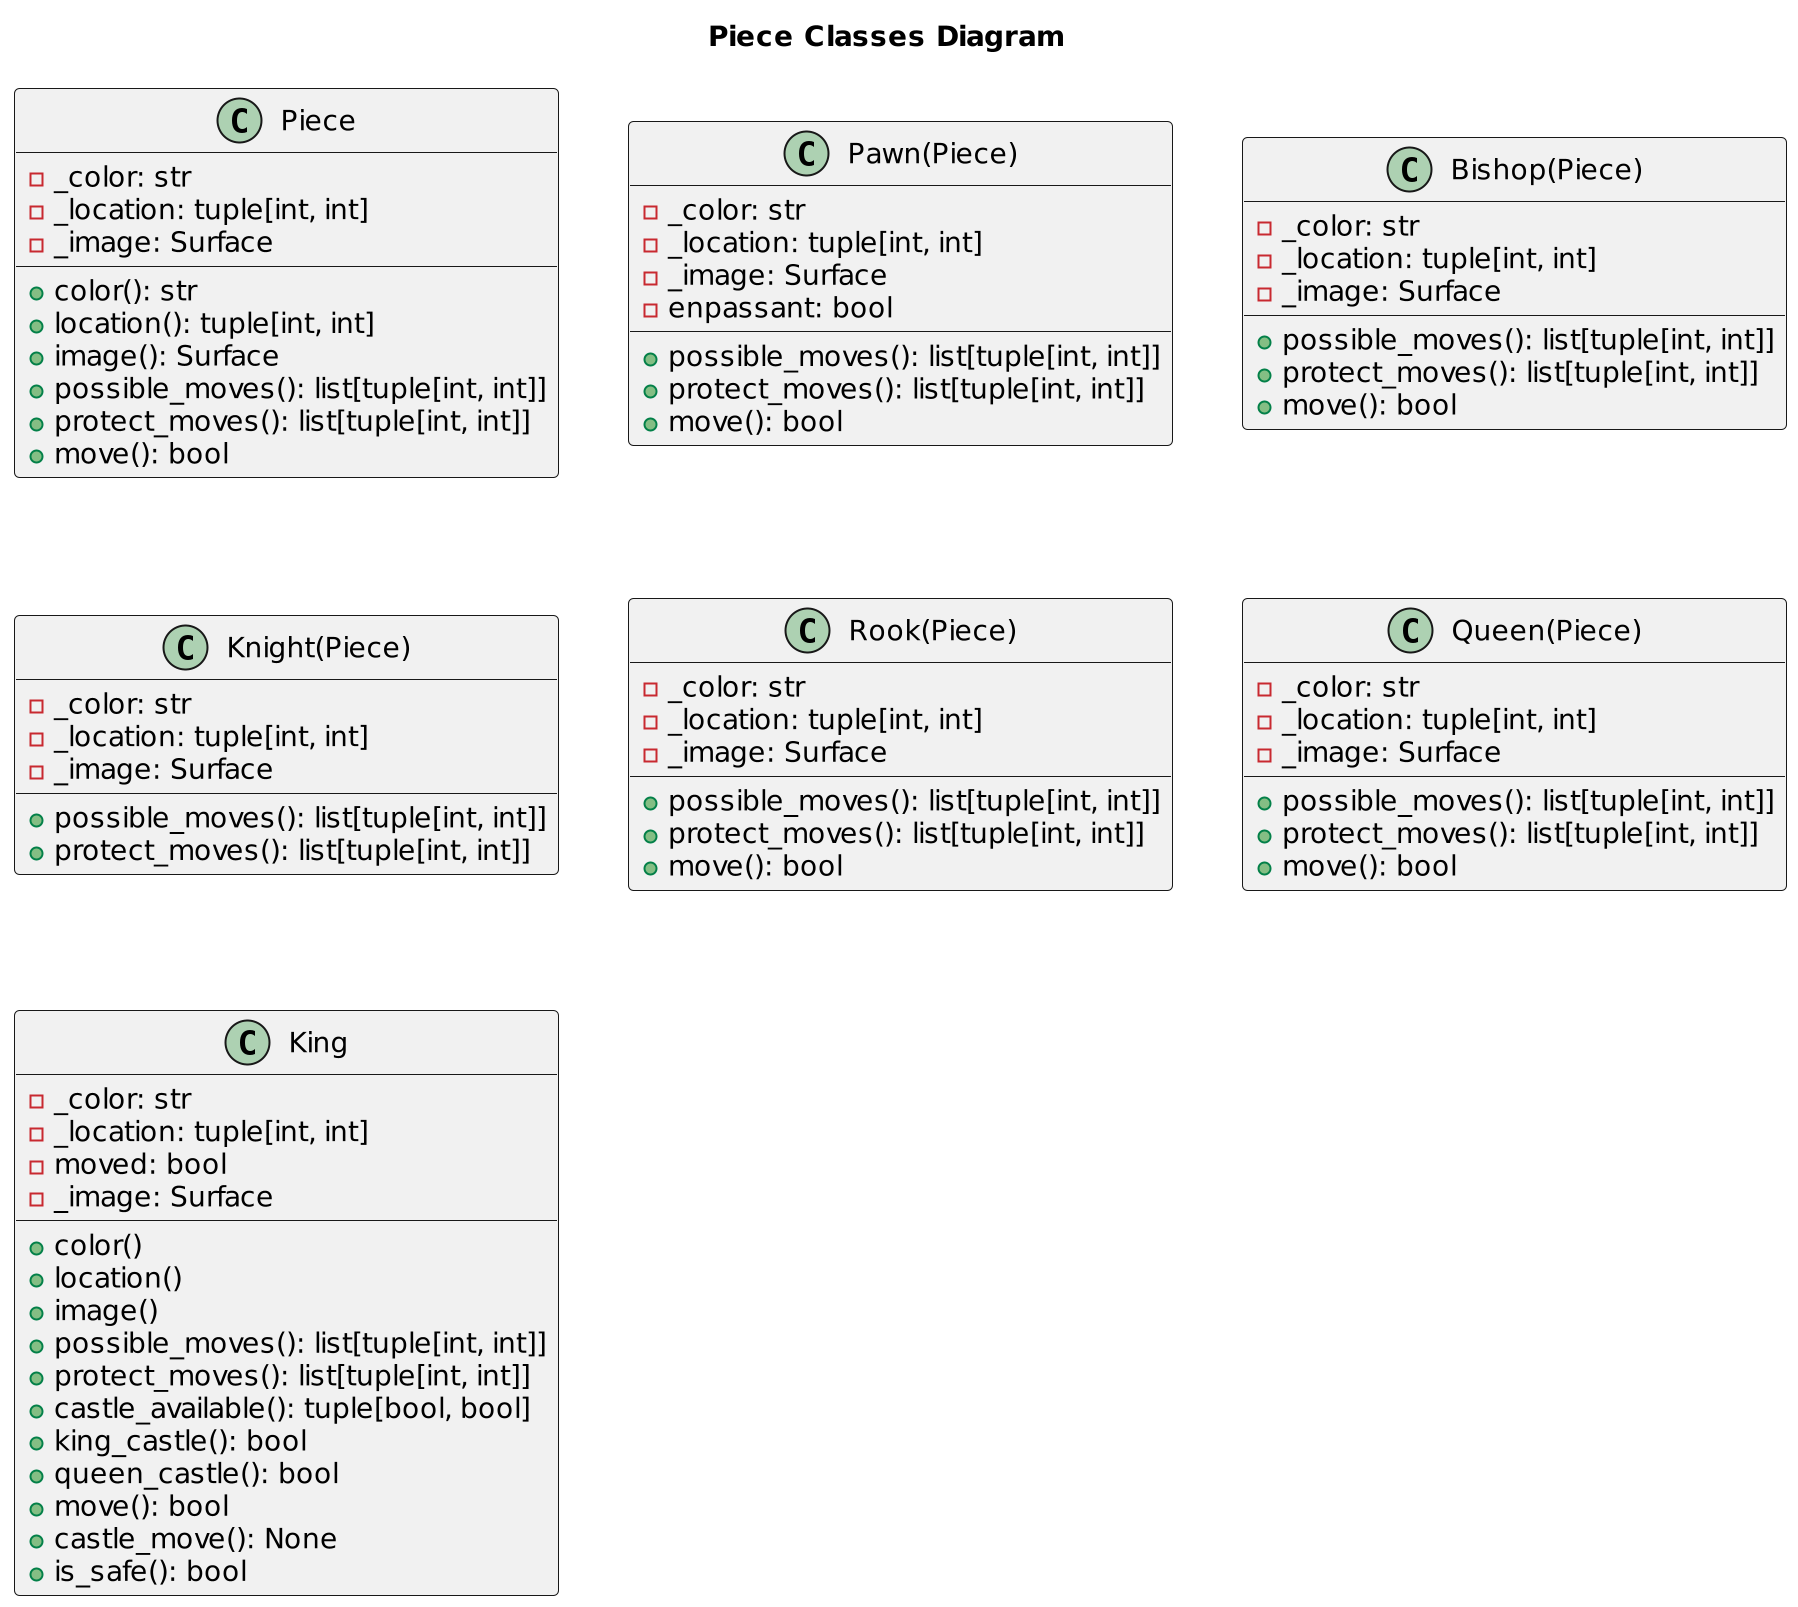

The diagram above was rendered by PlantUML. Its source (embedded in the PNG):
@startuml Piece Classes Diagram
scale 2
title "Piece Classes Diagram"

class Piece {
    - _color: str
    - _location: tuple[int, int]
    - _image: Surface
    + color(): str
    + location(): tuple[int, int]
    + image(): Surface
    + possible_moves(): list[tuple[int, int]]
    + protect_moves(): list[tuple[int, int]]
    + move(): bool
}

class Pawn(Piece) {
    - _color: str
    - _location: tuple[int, int]
    - _image: Surface
    - enpassant: bool
    + possible_moves(): list[tuple[int, int]]
    + protect_moves(): list[tuple[int, int]]
    + move(): bool
}

class Bishop(Piece) {
    - _color: str
    - _location: tuple[int, int]
    - _image: Surface
    + possible_moves(): list[tuple[int, int]]
    + protect_moves(): list[tuple[int, int]]
    + move(): bool
}

class Knight(Piece) {
    - _color: str
    - _location: tuple[int, int]
    - _image: Surface
    + possible_moves(): list[tuple[int, int]]
    + protect_moves(): list[tuple[int, int]]
}

class Rook(Piece) {
    - _color: str
    - _location: tuple[int, int]
    - _image: Surface
    + possible_moves(): list[tuple[int, int]]
    + protect_moves(): list[tuple[int, int]]
    + move(): bool
}

class Queen(Piece) {
    - _color: str
    - _location: tuple[int, int]
    - _image: Surface
    + possible_moves(): list[tuple[int, int]]
    + protect_moves(): list[tuple[int, int]]
    + move(): bool
}

class King {
    - _color: str
    - _location: tuple[int, int]
    - moved: bool
    - _image: Surface
    + color()
    + location()
    + image()
    + possible_moves(): list[tuple[int, int]]
    + protect_moves(): list[tuple[int, int]]
    + castle_available(): tuple[bool, bool]
    + king_castle(): bool
    + queen_castle(): bool
    + move(): bool
    + castle_move(): None
    + is_safe(): bool
}

@enduml